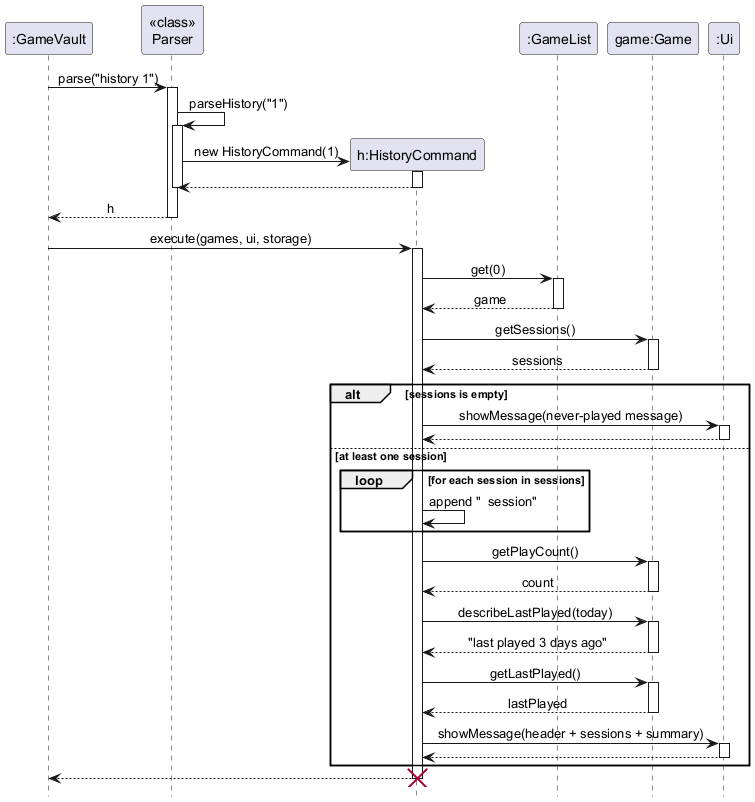

The diagram above was rendered by PlantUML. Its source (embedded in the PNG):
@startuml
' Sequence diagram for "history 1" -- GameVault play history feature
hide footbox
skinparam sequenceMessageAlign center

participant ":GameVault" as GV
participant "<<class>>\nParser" as P
participant "h:HistoryCommand" as H
participant ":GameList" as GL
participant "game:Game" as G
participant ":Ui" as UI

GV -> P : parse("history 1")
activate P
P -> P : parseHistory("1")
activate P
create H
P -> H : new HistoryCommand(1)
activate H
H --> P
deactivate H
deactivate P
P --> GV : h
deactivate P

GV -> H : execute(games, ui, storage)
activate H
H -> GL : get(0)
activate GL
GL --> H : game
deactivate GL
H -> G : getSessions()
activate G
G --> H : sessions
deactivate G

alt sessions is empty
    H -> UI : showMessage(never-played message)
    activate UI
    UI --> H
    deactivate UI
else at least one session
    loop for each session in sessions
        H -> H : append "  session"
    end
    H -> G : getPlayCount()
    activate G
    G --> H : count
    deactivate G
    H -> G : describeLastPlayed(today)
    activate G
    G --> H : "last played 3 days ago"
    deactivate G
    H -> G : getLastPlayed()
    activate G
    G --> H : lastPlayed
    deactivate G
    H -> UI : showMessage(header + sessions + summary)
    activate UI
    UI --> H
    deactivate UI
end
H --> GV
deactivate H
destroy H
@enduml